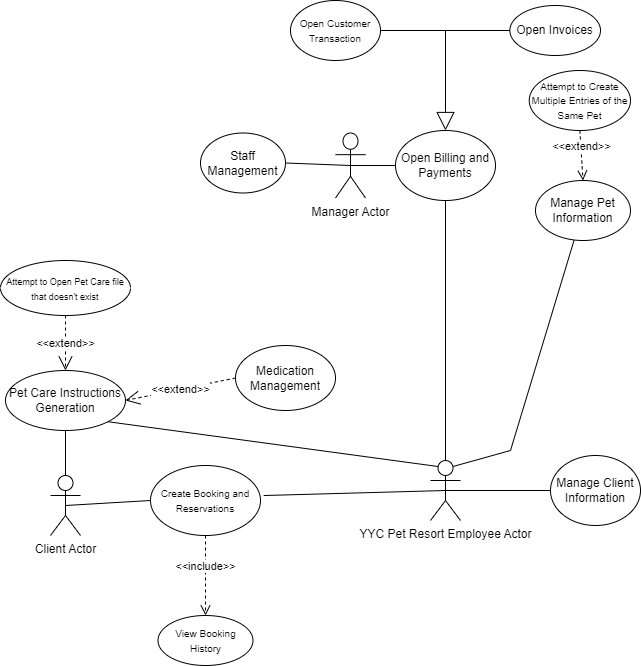

The diagram above was exported from draw.io. Its source (the exported page's mxGraphModel, read from the mxfile embedded in the PNG):
<mxGraphModel dx="506" dy="419" grid="1" gridSize="10" guides="1" tooltips="1" connect="1" arrows="1" fold="1" page="1" pageScale="1" pageWidth="850" pageHeight="1100" math="0" shadow="0">
  <root>
    <mxCell id="0" />
    <mxCell id="1" parent="0" />
    <mxCell id="2" value="YYC Pet Resort Employee Actor" style="shape=umlActor;verticalLabelPosition=bottom;verticalAlign=top;html=1;outlineConnect=0;" parent="1" vertex="1">
      <mxGeometry x="540" y="600" width="30" height="60" as="geometry" />
    </mxCell>
    <mxCell id="3" value="" style="endArrow=none;html=1;rounded=0;exitX=0.5;exitY=0.5;exitDx=0;exitDy=0;exitPerimeter=0;" parent="1" source="2" target="4" edge="1">
      <mxGeometry width="50" height="50" relative="1" as="geometry">
        <mxPoint x="720" y="690" as="sourcePoint" />
        <mxPoint x="690" y="630" as="targetPoint" />
      </mxGeometry>
    </mxCell>
    <mxCell id="4" value="Manage Client Information" style="ellipse;whiteSpace=wrap;html=1;" parent="1" vertex="1">
      <mxGeometry x="660" y="595" width="90" height="70" as="geometry" />
    </mxCell>
    <mxCell id="5" value="" style="endArrow=none;html=1;rounded=0;exitX=0.75;exitY=0.1;exitDx=0;exitDy=0;exitPerimeter=0;" parent="1" source="2" target="6" edge="1">
      <mxGeometry width="50" height="50" relative="1" as="geometry">
        <mxPoint x="570" y="606" as="sourcePoint" />
        <mxPoint x="680" y="570.6060606060606" as="targetPoint" />
        <Array as="points">
          <mxPoint x="620" y="590" />
        </Array>
      </mxGeometry>
    </mxCell>
    <mxCell id="6" value="Manage Pet Information" style="ellipse;whiteSpace=wrap;html=1;" parent="1" vertex="1">
      <mxGeometry x="645" y="320" width="95" height="60" as="geometry" />
    </mxCell>
    <mxCell id="7" value="&amp;lt;&amp;lt;extend&amp;gt;&amp;gt;" style="html=1;verticalAlign=bottom;endArrow=open;dashed=1;endSize=8;curved=0;rounded=0;entryX=0.5;entryY=0;entryDx=0;entryDy=0;exitX=0.5;exitY=1;exitDx=0;exitDy=0;" parent="1" source="8" target="6" edge="1">
      <mxGeometry relative="1" as="geometry">
        <mxPoint x="693" y="260" as="sourcePoint" />
        <mxPoint x="540" y="390" as="targetPoint" />
      </mxGeometry>
    </mxCell>
    <mxCell id="8" value="&lt;font style=&quot;font-size: 10px;&quot;&gt;Attempt to Create Multiple Entries of the Same Pet&lt;/font&gt;" style="ellipse;whiteSpace=wrap;html=1;" parent="1" vertex="1">
      <mxGeometry x="638.75" y="210" width="101.25" height="60" as="geometry" />
    </mxCell>
    <mxCell id="9" value="Client Actor" style="shape=umlActor;verticalLabelPosition=bottom;verticalAlign=top;html=1;outlineConnect=0;" parent="1" vertex="1">
      <mxGeometry x="160" y="615" width="30" height="60" as="geometry" />
    </mxCell>
    <mxCell id="10" value="&lt;font style=&quot;font-size: 10px;&quot;&gt;Create Booking and Reservations&lt;/font&gt;" style="ellipse;whiteSpace=wrap;html=1;" parent="1" vertex="1">
      <mxGeometry x="260" y="605" width="110" height="70" as="geometry" />
    </mxCell>
    <mxCell id="11" value="" style="endArrow=none;html=1;rounded=0;exitX=0.5;exitY=0.5;exitDx=0;exitDy=0;exitPerimeter=0;entryX=0;entryY=0.5;entryDx=0;entryDy=0;" parent="1" source="9" target="10" edge="1">
      <mxGeometry width="50" height="50" relative="1" as="geometry">
        <mxPoint x="100" y="560" as="sourcePoint" />
        <mxPoint x="241.7565836254339" y="621.8073837692035" as="targetPoint" />
      </mxGeometry>
    </mxCell>
    <mxCell id="12" value="" style="endArrow=none;html=1;rounded=0;exitX=0.5;exitY=0.5;exitDx=0;exitDy=0;exitPerimeter=0;entryX=1.029;entryY=0.429;entryDx=0;entryDy=0;entryPerimeter=0;" parent="1" source="2" target="10" edge="1">
      <mxGeometry width="50" height="50" relative="1" as="geometry">
        <mxPoint x="380" y="570" as="sourcePoint" />
        <mxPoint x="444.017055600159" y="643.4125541951028" as="targetPoint" />
      </mxGeometry>
    </mxCell>
    <mxCell id="13" value="&amp;lt;&amp;lt;include&amp;gt;&amp;gt;" style="html=1;verticalAlign=bottom;endArrow=open;dashed=1;endSize=8;curved=0;rounded=0;exitX=0.5;exitY=1;exitDx=0;exitDy=0;entryX=0.5;entryY=0;entryDx=0;entryDy=0;" parent="1" source="10" target="14" edge="1">
      <mxGeometry relative="1" as="geometry">
        <mxPoint x="225" y="630" as="sourcePoint" />
        <mxPoint x="315" y="763.5555826822916" as="targetPoint" />
      </mxGeometry>
    </mxCell>
    <mxCell id="14" value="&lt;font style=&quot;font-size: 10px;&quot;&gt;&lt;font style=&quot;font-size: 10px;&quot;&gt;View Booking Histor&lt;/font&gt;y&lt;/font&gt;" style="ellipse;whiteSpace=wrap;html=1;" parent="1" vertex="1">
      <mxGeometry x="267.5" y="755" width="95" height="50" as="geometry" />
    </mxCell>
    <mxCell id="15" value="" style="endArrow=none;html=1;rounded=0;entryX=0.5;entryY=0;entryDx=0;entryDy=0;entryPerimeter=0;exitX=0.5;exitY=1;exitDx=0;exitDy=0;" parent="1" source="16" target="2" edge="1">
      <mxGeometry width="50" height="50" relative="1" as="geometry">
        <mxPoint x="555" y="530" as="sourcePoint" />
        <mxPoint x="380" y="570" as="targetPoint" />
      </mxGeometry>
    </mxCell>
    <mxCell id="16" value="Open Billing and Payments" style="ellipse;whiteSpace=wrap;html=1;" parent="1" vertex="1">
      <mxGeometry x="505" y="270" width="100" height="70" as="geometry" />
    </mxCell>
    <mxCell id="17" value="" style="endArrow=block;endSize=16;endFill=0;html=1;rounded=0;entryX=0.5;entryY=0;entryDx=0;entryDy=0;" parent="1" target="16" edge="1">
      <mxGeometry width="160" relative="1" as="geometry">
        <mxPoint x="620" y="170" as="sourcePoint" />
        <mxPoint x="470" y="280" as="targetPoint" />
        <Array as="points">
          <mxPoint x="490" y="170" />
          <mxPoint x="555" y="170" />
        </Array>
      </mxGeometry>
    </mxCell>
    <mxCell id="18" value="&lt;font style=&quot;font-size: 10px;&quot;&gt;Open Customer Transaction&lt;/font&gt;" style="ellipse;whiteSpace=wrap;html=1;" parent="1" vertex="1">
      <mxGeometry x="400" y="140" width="90" height="60" as="geometry" />
    </mxCell>
    <mxCell id="19" value="Open Invoices" style="ellipse;whiteSpace=wrap;html=1;" parent="1" vertex="1">
      <mxGeometry x="619.38" y="145" width="90.62" height="50" as="geometry" />
    </mxCell>
    <mxCell id="20" value="" style="endArrow=none;html=1;rounded=0;" parent="1" source="9" target="21" edge="1">
      <mxGeometry width="50" height="50" relative="1" as="geometry">
        <mxPoint x="290" y="530" as="sourcePoint" />
        <mxPoint x="240" y="645" as="targetPoint" />
      </mxGeometry>
    </mxCell>
    <mxCell id="21" value="Pet Care Instructions Generation" style="ellipse;whiteSpace=wrap;html=1;" parent="1" vertex="1">
      <mxGeometry x="115" y="510" width="120" height="60" as="geometry" />
    </mxCell>
    <mxCell id="22" value="" style="endArrow=none;html=1;rounded=0;entryX=0.25;entryY=0.1;entryDx=0;entryDy=0;entryPerimeter=0;exitX=1;exitY=1;exitDx=0;exitDy=0;" parent="1" source="21" target="2" edge="1">
      <mxGeometry width="50" height="50" relative="1" as="geometry">
        <mxPoint x="315" y="590" as="sourcePoint" />
        <mxPoint x="365" y="540" as="targetPoint" />
      </mxGeometry>
    </mxCell>
    <mxCell id="23" value="&amp;lt;&amp;lt;extend&amp;gt;&amp;gt;" style="endArrow=open;endSize=12;dashed=1;html=1;rounded=0;entryX=0.5;entryY=0;entryDx=0;entryDy=0;exitX=0.5;exitY=1;exitDx=0;exitDy=0;" parent="1" source="24" target="21" edge="1">
      <mxGeometry width="160" relative="1" as="geometry">
        <mxPoint x="175" y="440" as="sourcePoint" />
        <mxPoint x="535" y="610" as="targetPoint" />
      </mxGeometry>
    </mxCell>
    <mxCell id="24" value="&lt;font style=&quot;font-size: 9px;&quot;&gt;Attempt to Open Pet Care file that doesn't exist&lt;/font&gt;" style="ellipse;whiteSpace=wrap;html=1;" parent="1" vertex="1">
      <mxGeometry x="110" y="400" width="130" height="55" as="geometry" />
    </mxCell>
    <mxCell id="25" value="Staff Management" style="ellipse;whiteSpace=wrap;html=1;" parent="1" vertex="1">
      <mxGeometry x="310" y="272.5" width="85" height="60" as="geometry" />
    </mxCell>
    <mxCell id="26" value="Manager Actor" style="shape=umlActor;verticalLabelPosition=bottom;verticalAlign=top;html=1;" parent="1" vertex="1">
      <mxGeometry x="445" y="272.5" width="30" height="65" as="geometry" />
    </mxCell>
    <mxCell id="27" value="" style="endArrow=none;html=1;rounded=0;entryX=0;entryY=0.5;entryDx=0;entryDy=0;exitX=0.5;exitY=0.5;exitDx=0;exitDy=0;exitPerimeter=0;" parent="1" source="26" target="16" edge="1">
      <mxGeometry width="50" height="50" relative="1" as="geometry">
        <mxPoint x="390" y="370" as="sourcePoint" />
        <mxPoint x="440" y="320" as="targetPoint" />
      </mxGeometry>
    </mxCell>
    <mxCell id="28" value="" style="endArrow=none;html=1;rounded=0;entryX=0.5;entryY=0.5;entryDx=0;entryDy=0;entryPerimeter=0;exitX=1;exitY=0.5;exitDx=0;exitDy=0;" parent="1" source="25" target="26" edge="1">
      <mxGeometry width="50" height="50" relative="1" as="geometry">
        <mxPoint x="350" y="460" as="sourcePoint" />
        <mxPoint x="400" y="410" as="targetPoint" />
      </mxGeometry>
    </mxCell>
    <mxCell id="29" value="Medication Management" style="ellipse;whiteSpace=wrap;html=1;" parent="1" vertex="1">
      <mxGeometry x="345" y="485" width="100" height="65" as="geometry" />
    </mxCell>
    <mxCell id="30" value="&amp;lt;&amp;lt;extend&amp;gt;&amp;gt;" style="endArrow=open;endSize=12;dashed=1;html=1;rounded=0;entryX=1;entryY=0.5;entryDx=0;entryDy=0;exitX=0;exitY=0.5;exitDx=0;exitDy=0;" parent="1" source="29" target="21" edge="1">
      <mxGeometry width="160" relative="1" as="geometry">
        <mxPoint x="280" y="540" as="sourcePoint" />
        <mxPoint x="440" y="540" as="targetPoint" />
      </mxGeometry>
    </mxCell>
  </root>
</mxGraphModel>